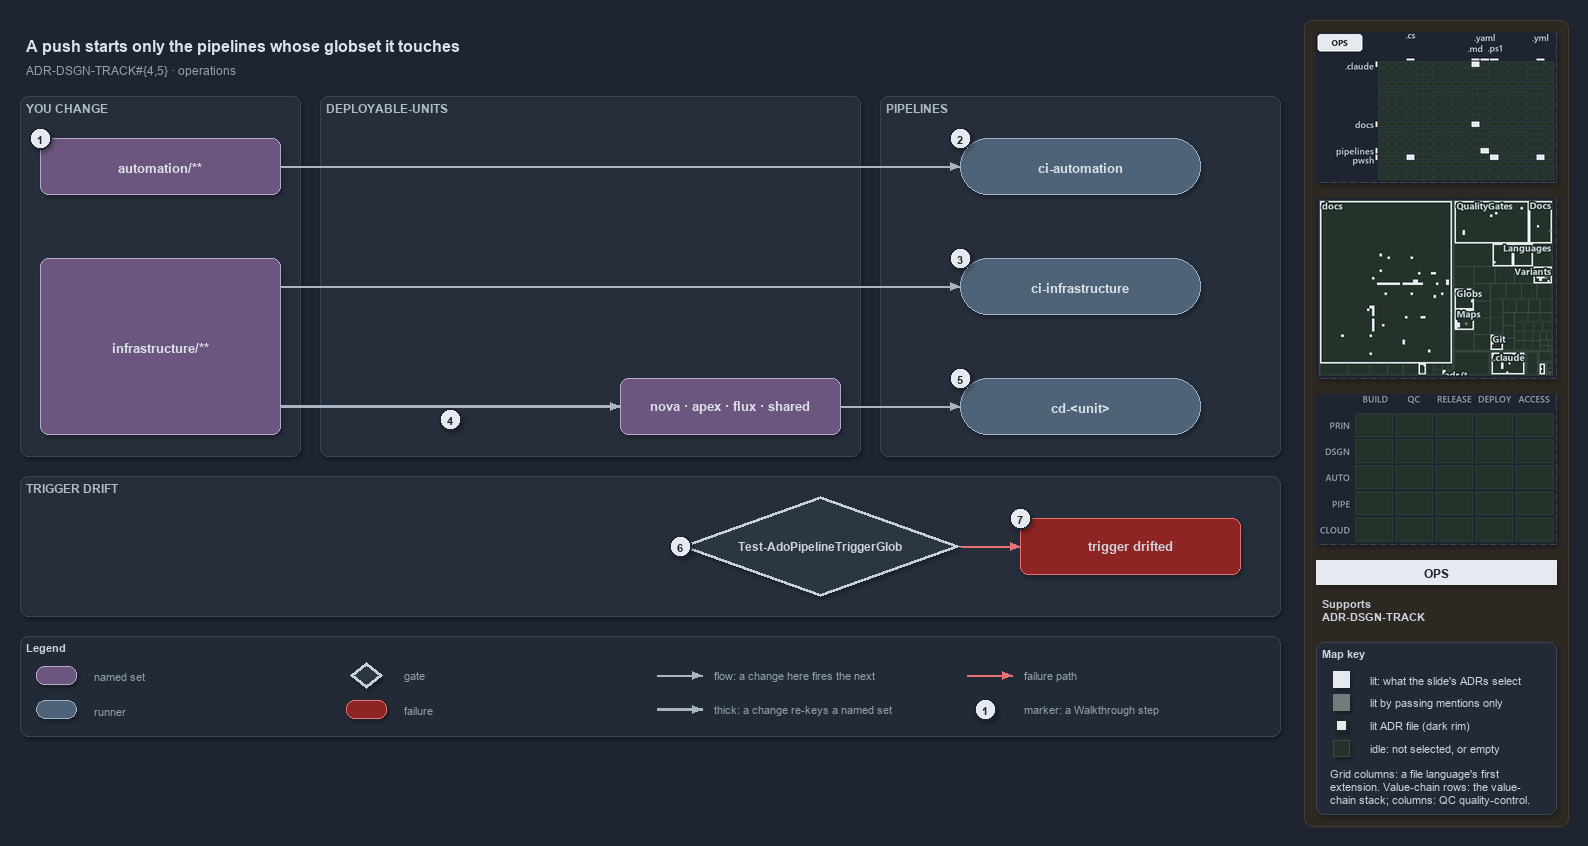

The diagram above was exported from draw.io. Its source (the exported page's mxGraphModel, read from the mxfile embedded in the PNG):
<mxGraphModel dx="1024" dy="768" grid="0" gridSize="10" guides="1" tooltips="1" connect="1" arrows="1" fold="1" page="1" pageScale="1" pageWidth="1572" pageHeight="740" background="#1E2430" math="0" shadow="1">
  <root>
    <mxCell id="0" />
    <mxCell id="1" parent="0" />
    <mxCell id="sidebar-bg" value="" style="rounded=1;arcSize=2;html=1;fillColor=#2E2823;strokeColor=#453C33;shadow=0;" vertex="1" parent="1">
      <mxGeometry x="1304" y="4" width="264" height="806" as="geometry" />
    </mxCell>
    <mxCell id="title" value="A push starts only the pipelines whose globset it touches" style="text;html=1;align=left;verticalAlign=middle;fontSize=16;fontStyle=1;fontColor=#DDE2E9;" vertex="1" parent="1">
      <mxGeometry x="20" y="14" width="1260" height="30" as="geometry" />
    </mxCell>
    <mxCell id="subtitle" value="ADR-DSGN-TRACK#{4,5} &amp;#183; operations" style="text;html=1;align=left;verticalAlign=middle;fontSize=12;fontColor=#949FAE;" vertex="1" parent="1">
      <mxGeometry x="20" y="44" width="1240" height="20" as="geometry" />
    </mxCell>
    <mxCell id="band-change" value="YOU CHANGE" style="rounded=1;html=1;arcSize=3;fillColor=#262E3B;strokeColor=#3A4555;verticalAlign=top;align=left;spacingLeft=8;fontStyle=1;fontSize=12;fontColor=#B0BAC7;" vertex="1" parent="1">
      <mxGeometry x="20" y="80" width="280" height="360" as="geometry" />
    </mxCell>
    <mxCell id="band-units" value="DEPLOYABLE-UNITS" style="rounded=1;html=1;arcSize=3;fillColor=#262E3B;strokeColor=#3A4555;verticalAlign=top;align=left;spacingLeft=8;fontStyle=1;fontSize=12;fontColor=#B0BAC7;" vertex="1" parent="1">
      <mxGeometry x="320" y="80" width="540" height="360" as="geometry" />
    </mxCell>
    <mxCell id="band-pipelines" value="PIPELINES" style="rounded=1;html=1;arcSize=3;fillColor=#262E3B;strokeColor=#3A4555;verticalAlign=top;align=left;spacingLeft=8;fontStyle=1;fontSize=12;fontColor=#B0BAC7;" vertex="1" parent="1">
      <mxGeometry x="880" y="80" width="400" height="360" as="geometry" />
    </mxCell>
    <mxCell id="band-drift" value="TRIGGER DRIFT" style="rounded=1;html=1;arcSize=3;fillColor=#262E3B;strokeColor=#3A4555;verticalAlign=top;align=left;spacingLeft=8;fontStyle=1;fontSize=12;fontColor=#B0BAC7;" vertex="1" parent="1">
      <mxGeometry x="20" y="460" width="1260" height="140" as="geometry" />
    </mxCell>
    <mxCell id="s-automation" value="&lt;b&gt;automation/**&lt;/b&gt;" style="rounded=1;whiteSpace=wrap;html=1;arcSize=20;fillColor=#6A567E;strokeColor=#B9A6CC;fontSize=13;fontColor=#DDE2E9;" vertex="1" parent="1">
      <mxGeometry x="40" y="122" width="240" height="56" as="geometry" />
    </mxCell>
    <mxCell id="s-infrastructure" value="&lt;b&gt;infrastructure/**&lt;/b&gt;" style="rounded=1;whiteSpace=wrap;html=1;arcSize=20;fillColor=#6A567E;strokeColor=#B9A6CC;fontSize=13;fontColor=#DDE2E9;" vertex="1" parent="1">
      <mxGeometry x="40" y="242" width="240" height="176" as="geometry" />
    </mxCell>
    <mxCell id="s-units" value="&lt;b&gt;nova · apex · flux · shared&lt;/b&gt;" style="rounded=1;whiteSpace=wrap;html=1;arcSize=20;fillColor=#6A567E;strokeColor=#B9A6CC;fontSize=13;fontColor=#DDE2E9;" vertex="1" parent="1">
      <mxGeometry x="620" y="362" width="220" height="56" as="geometry" />
    </mxCell>
    <mxCell id="r-ci-automation" value="&lt;b&gt;ci-automation&lt;/b&gt;" style="rounded=1;arcSize=50;whiteSpace=wrap;html=1;fillColor=#4E6378;strokeColor=#9FB3C8;fontSize=13;fontColor=#DDE2E9;" vertex="1" parent="1">
      <mxGeometry x="960" y="122" width="240" height="56" as="geometry" />
    </mxCell>
    <mxCell id="r-ci-infrastructure" value="&lt;b&gt;ci-infrastructure&lt;/b&gt;" style="rounded=1;arcSize=50;whiteSpace=wrap;html=1;fillColor=#4E6378;strokeColor=#9FB3C8;fontSize=13;fontColor=#DDE2E9;" vertex="1" parent="1">
      <mxGeometry x="960" y="242" width="240" height="56" as="geometry" />
    </mxCell>
    <mxCell id="r-cd-unit" value="&lt;b&gt;cd-&amp;lt;unit&amp;gt;&lt;/b&gt;" style="rounded=1;arcSize=50;whiteSpace=wrap;html=1;fillColor=#4E6378;strokeColor=#9FB3C8;fontSize=13;fontColor=#DDE2E9;" vertex="1" parent="1">
      <mxGeometry x="960" y="362" width="240" height="56" as="geometry" />
    </mxCell>
    <mxCell id="g-drift" value="&lt;b&gt;Test-AdoPipelineTriggerGlob&lt;/b&gt;" style="rhombus;whiteSpace=wrap;html=1;fillColor=#2C3542;strokeColor=#C7D0DB;strokeWidth=3;fontSize=12;fontColor=#CDD3DC;" vertex="1" parent="1">
      <mxGeometry x="680" y="480" width="280" height="100" as="geometry" />
    </mxCell>
    <mxCell id="x-drifted" value="&lt;b&gt;trigger drifted&lt;/b&gt;" style="rounded=1;whiteSpace=wrap;html=1;arcSize=20;fillColor=#8E2424;strokeColor=#E57373;fontSize=13;" vertex="1" parent="1">
      <mxGeometry x="1020" y="502" width="220" height="56" as="geometry" />
    </mxCell>
    <mxCell id="p-edge-automation-ci-a" value="" style="text;html=1;strokeColor=none;fillColor=none;" vertex="1" parent="1">
      <mxGeometry x="280" y="150" width="1" height="1" as="geometry" />
    </mxCell>
    <mxCell id="p-edge-automation-ci-b" value="" style="text;html=1;strokeColor=none;fillColor=none;" vertex="1" parent="1">
      <mxGeometry x="960" y="150" width="1" height="1" as="geometry" />
    </mxCell>
    <mxCell id="edge-automation-ci" value="" style="edgeStyle=orthogonalEdgeStyle;rounded=1;html=1;fontSize=11;endArrow=block;strokeColor=#AAB4C3;fontColor=#CDD3DC;shadow=0;" edge="1" parent="1" source="p-edge-automation-ci-a" target="p-edge-automation-ci-b">
      <mxGeometry relative="1" as="geometry" />
    </mxCell>
    <mxCell id="p-edge-infrastructure-ci-a" value="" style="text;html=1;strokeColor=none;fillColor=none;" vertex="1" parent="1">
      <mxGeometry x="280" y="270" width="1" height="1" as="geometry" />
    </mxCell>
    <mxCell id="p-edge-infrastructure-ci-b" value="" style="text;html=1;strokeColor=none;fillColor=none;" vertex="1" parent="1">
      <mxGeometry x="960" y="270" width="1" height="1" as="geometry" />
    </mxCell>
    <mxCell id="edge-infrastructure-ci" value="" style="edgeStyle=orthogonalEdgeStyle;rounded=1;html=1;fontSize=11;endArrow=block;strokeColor=#AAB4C3;fontColor=#CDD3DC;shadow=0;" edge="1" parent="1" source="p-edge-infrastructure-ci-a" target="p-edge-infrastructure-ci-b">
      <mxGeometry relative="1" as="geometry" />
    </mxCell>
    <mxCell id="p-edge-infrastructure-units-a" value="" style="text;html=1;strokeColor=none;fillColor=none;" vertex="1" parent="1">
      <mxGeometry x="280" y="390" width="1" height="1" as="geometry" />
    </mxCell>
    <mxCell id="p-edge-infrastructure-units-b" value="" style="text;html=1;strokeColor=none;fillColor=none;" vertex="1" parent="1">
      <mxGeometry x="620" y="390" width="1" height="1" as="geometry" />
    </mxCell>
    <mxCell id="edge-infrastructure-units" value="" style="edgeStyle=orthogonalEdgeStyle;rounded=1;html=1;fontSize=11;endArrow=block;strokeColor=#AAB4C3;strokeWidth=2.5;fontColor=#CDD3DC;shadow=0;" edge="1" parent="1" source="p-edge-infrastructure-units-a" target="p-edge-infrastructure-units-b">
      <mxGeometry relative="1" as="geometry" />
    </mxCell>
    <mxCell id="p-edge-units-cd-a" value="" style="text;html=1;strokeColor=none;fillColor=none;" vertex="1" parent="1">
      <mxGeometry x="840" y="390" width="1" height="1" as="geometry" />
    </mxCell>
    <mxCell id="p-edge-units-cd-b" value="" style="text;html=1;strokeColor=none;fillColor=none;" vertex="1" parent="1">
      <mxGeometry x="960" y="390" width="1" height="1" as="geometry" />
    </mxCell>
    <mxCell id="edge-units-cd" value="" style="edgeStyle=orthogonalEdgeStyle;rounded=1;html=1;fontSize=11;endArrow=block;strokeColor=#AAB4C3;fontColor=#CDD3DC;shadow=0;" edge="1" parent="1" source="p-edge-units-cd-a" target="p-edge-units-cd-b">
      <mxGeometry relative="1" as="geometry" />
    </mxCell>
    <mxCell id="p-edge-drift-fail-a" value="" style="text;html=1;strokeColor=none;fillColor=none;" vertex="1" parent="1">
      <mxGeometry x="960" y="530" width="1" height="1" as="geometry" />
    </mxCell>
    <mxCell id="p-edge-drift-fail-b" value="" style="text;html=1;strokeColor=none;fillColor=none;" vertex="1" parent="1">
      <mxGeometry x="1020" y="530" width="1" height="1" as="geometry" />
    </mxCell>
    <mxCell id="edge-drift-fail" value="" style="edgeStyle=orthogonalEdgeStyle;rounded=1;html=1;fontSize=11;endArrow=block;strokeColor=#E57373;fontColor=#CDD3DC;shadow=0;" edge="1" parent="1" source="p-edge-drift-fail-a" target="p-edge-drift-fail-b">
      <mxGeometry relative="1" as="geometry" />
    </mxCell>
    <mxCell id="mark-1" value="1" style="ellipse;html=1;fillColor=#E6EAF0;strokeColor=#1E2430;strokeWidth=2;fontColor=#1E2430;fontStyle=1;fontSize=11;" vertex="1" parent="1">
      <mxGeometry x="29" y="111" width="22" height="22" as="geometry" />
    </mxCell>
    <mxCell id="mark-2" value="2" style="ellipse;html=1;fillColor=#E6EAF0;strokeColor=#1E2430;strokeWidth=2;fontColor=#1E2430;fontStyle=1;fontSize=11;" vertex="1" parent="1">
      <mxGeometry x="949" y="111" width="22" height="22" as="geometry" />
    </mxCell>
    <mxCell id="mark-3" value="3" style="ellipse;html=1;fillColor=#E6EAF0;strokeColor=#1E2430;strokeWidth=2;fontColor=#1E2430;fontStyle=1;fontSize=11;" vertex="1" parent="1">
      <mxGeometry x="949" y="231" width="22" height="22" as="geometry" />
    </mxCell>
    <mxCell id="mark-4" value="4" style="ellipse;html=1;fillColor=#E6EAF0;strokeColor=#1E2430;strokeWidth=2;fontColor=#1E2430;fontStyle=1;fontSize=11;" vertex="1" parent="1">
      <mxGeometry x="439" y="392" width="22" height="22" as="geometry" />
    </mxCell>
    <mxCell id="mark-5" value="5" style="ellipse;html=1;fillColor=#E6EAF0;strokeColor=#1E2430;strokeWidth=2;fontColor=#1E2430;fontStyle=1;fontSize=11;" vertex="1" parent="1">
      <mxGeometry x="949" y="351" width="22" height="22" as="geometry" />
    </mxCell>
    <mxCell id="mark-6" value="6" style="ellipse;html=1;fillColor=#E6EAF0;strokeColor=#1E2430;strokeWidth=2;fontColor=#1E2430;fontStyle=1;fontSize=11;" vertex="1" parent="1">
      <mxGeometry x="669" y="519" width="22" height="22" as="geometry" />
    </mxCell>
    <mxCell id="mark-7" value="7" style="ellipse;html=1;fillColor=#E6EAF0;strokeColor=#1E2430;strokeWidth=2;fontColor=#1E2430;fontStyle=1;fontSize=11;" vertex="1" parent="1">
      <mxGeometry x="1009" y="491" width="22" height="22" as="geometry" />
    </mxCell>
    <mxCell id="legend" value="&lt;b&gt;Legend&lt;/b&gt;" style="rounded=1;whiteSpace=wrap;html=1;arcSize=6;fillColor=#222A36;strokeColor=#3A4555;align=left;verticalAlign=top;spacing=8;fontSize=11;fontColor=#CDD3DC;" vertex="1" parent="1">
      <mxGeometry x="20" y="620" width="1260" height="100" as="geometry" />
    </mxCell>
    <mxCell id="legend-1" value="" style="rounded=1;whiteSpace=wrap;html=1;arcSize=20;fillColor=#6A567E;strokeColor=#B9A6CC;fontColor=#DDE2E9;" vertex="1" parent="1">
      <mxGeometry x="36" y="650" width="40" height="18" as="geometry" />
    </mxCell>
    <mxCell id="legend-1-text" value="named set" style="text;html=1;align=left;verticalAlign=middle;fontSize=11;fontColor=#949FAE;" vertex="1" parent="1">
      <mxGeometry x="88" y="649" width="250" height="20" as="geometry" />
    </mxCell>
    <mxCell id="legend-2" value="" style="rounded=1;arcSize=50;whiteSpace=wrap;html=1;fillColor=#4E6378;strokeColor=#9FB3C8;fontColor=#DDE2E9;" vertex="1" parent="1">
      <mxGeometry x="36" y="684" width="40" height="18" as="geometry" />
    </mxCell>
    <mxCell id="legend-2-text" value="runner" style="text;html=1;align=left;verticalAlign=middle;fontSize=11;fontColor=#949FAE;" vertex="1" parent="1">
      <mxGeometry x="88" y="683" width="250" height="20" as="geometry" />
    </mxCell>
    <mxCell id="legend-3" value="" style="rhombus;whiteSpace=wrap;html=1;fillColor=#2C3542;strokeColor=#C7D0DB;strokeWidth=3;fontColor=#CDD3DC;" vertex="1" parent="1">
      <mxGeometry x="350" y="646" width="32" height="26" as="geometry" />
    </mxCell>
    <mxCell id="legend-3-text" value="gate" style="text;html=1;align=left;verticalAlign=middle;fontSize=11;fontColor=#949FAE;" vertex="1" parent="1">
      <mxGeometry x="398" y="649" width="250" height="20" as="geometry" />
    </mxCell>
    <mxCell id="legend-4" value="" style="rounded=1;whiteSpace=wrap;html=1;arcSize=20;fillColor=#8E2424;strokeColor=#E57373;" vertex="1" parent="1">
      <mxGeometry x="346" y="684" width="40" height="18" as="geometry" />
    </mxCell>
    <mxCell id="legend-4-text" value="failure" style="text;html=1;align=left;verticalAlign=middle;fontSize=11;fontColor=#949FAE;" vertex="1" parent="1">
      <mxGeometry x="398" y="683" width="250" height="20" as="geometry" />
    </mxCell>
    <mxCell id="p-legend-5-a" value="" style="text;html=1;strokeColor=none;fillColor=none;" vertex="1" parent="1">
      <mxGeometry x="656" y="659" width="1" height="1" as="geometry" />
    </mxCell>
    <mxCell id="p-legend-5-b" value="" style="text;html=1;strokeColor=none;fillColor=none;" vertex="1" parent="1">
      <mxGeometry x="702" y="659" width="1" height="1" as="geometry" />
    </mxCell>
    <mxCell id="legend-5" value="" style="edgeStyle=orthogonalEdgeStyle;rounded=1;html=1;fontSize=11;endArrow=block;strokeColor=#AAB4C3;fontColor=#CDD3DC;shadow=0;" edge="1" parent="1" source="p-legend-5-a" target="p-legend-5-b">
      <mxGeometry relative="1" as="geometry" />
    </mxCell>
    <mxCell id="legend-5-text" value="flow: a change here fires the next" style="text;html=1;align=left;verticalAlign=middle;fontSize=11;fontColor=#949FAE;" vertex="1" parent="1">
      <mxGeometry x="708" y="649" width="250" height="20" as="geometry" />
    </mxCell>
    <mxCell id="p-legend-6-a" value="" style="text;html=1;strokeColor=none;fillColor=none;" vertex="1" parent="1">
      <mxGeometry x="656" y="693" width="1" height="1" as="geometry" />
    </mxCell>
    <mxCell id="p-legend-6-b" value="" style="text;html=1;strokeColor=none;fillColor=none;" vertex="1" parent="1">
      <mxGeometry x="702" y="693" width="1" height="1" as="geometry" />
    </mxCell>
    <mxCell id="legend-6" value="" style="edgeStyle=orthogonalEdgeStyle;rounded=1;html=1;fontSize=11;endArrow=block;strokeColor=#AAB4C3;strokeWidth=2.5;fontColor=#CDD3DC;shadow=0;" edge="1" parent="1" source="p-legend-6-a" target="p-legend-6-b">
      <mxGeometry relative="1" as="geometry" />
    </mxCell>
    <mxCell id="legend-6-text" value="thick: a change re-keys a named set" style="text;html=1;align=left;verticalAlign=middle;fontSize=11;fontColor=#949FAE;" vertex="1" parent="1">
      <mxGeometry x="708" y="683" width="250" height="20" as="geometry" />
    </mxCell>
    <mxCell id="p-legend-7-a" value="" style="text;html=1;strokeColor=none;fillColor=none;" vertex="1" parent="1">
      <mxGeometry x="966" y="659" width="1" height="1" as="geometry" />
    </mxCell>
    <mxCell id="p-legend-7-b" value="" style="text;html=1;strokeColor=none;fillColor=none;" vertex="1" parent="1">
      <mxGeometry x="1012" y="659" width="1" height="1" as="geometry" />
    </mxCell>
    <mxCell id="legend-7" value="" style="edgeStyle=orthogonalEdgeStyle;rounded=1;html=1;fontSize=11;endArrow=block;strokeColor=#E57373;fontColor=#CDD3DC;shadow=0;" edge="1" parent="1" source="p-legend-7-a" target="p-legend-7-b">
      <mxGeometry relative="1" as="geometry" />
    </mxCell>
    <mxCell id="legend-7-text" value="failure path" style="text;html=1;align=left;verticalAlign=middle;fontSize=11;fontColor=#949FAE;" vertex="1" parent="1">
      <mxGeometry x="1018" y="649" width="230" height="20" as="geometry" />
    </mxCell>
    <mxCell id="legend-8" value="1" style="ellipse;html=1;fillColor=#E6EAF0;strokeColor=#1E2430;strokeWidth=2;fontColor=#1E2430;fontStyle=1;fontSize=11;" vertex="1" parent="1">
      <mxGeometry x="974" y="682" width="22" height="22" as="geometry" />
    </mxCell>
    <mxCell id="legend-8-text" value="marker: a Walkthrough step" style="text;html=1;align=left;verticalAlign=middle;fontSize=11;fontColor=#949FAE;" vertex="1" parent="1">
      <mxGeometry x="1018" y="683" width="230" height="20" as="geometry" />
    </mxCell>
    <mxCell id="minimap-grid" value="" style="shape=image;html=1;imageAspect=0;aspect=fixed;verticalLabelPosition=bottom;strokeColor=#3A4555;dashed=1;fillColor=#222A36;image=data:image/png,(base64 omitted: 11332 chars);" vertex="1" parent="1">
      <mxGeometry x="1316" y="16" width="240" height="150" as="geometry" />
    </mxCell>
    <mxCell id="minimap-tree" value="" style="shape=image;html=1;imageAspect=0;aspect=fixed;verticalLabelPosition=bottom;strokeColor=#3A4555;dashed=1;fillColor=#222A36;image=data:image/png,(base64 omitted: 24348 chars);" vertex="1" parent="1">
      <mxGeometry x="1316" y="182" width="240" height="180" as="geometry" />
    </mxCell>
    <mxCell id="minimap-chain" value="" style="shape=image;html=1;imageAspect=0;aspect=fixed;verticalLabelPosition=bottom;strokeColor=#3A4555;dashed=1;fillColor=#222A36;image=data:image/png,(base64 omitted: 11912 chars);" vertex="1" parent="1">
      <mxGeometry x="1316" y="378" width="240" height="150" as="geometry" />
    </mxCell>
    <mxCell id="lens-badge" value="OPS" style="rounded=0;whiteSpace=wrap;html=1;align=center;verticalAlign=middle;fontSize=12;fontStyle=1;fontColor=#1E2430;fillColor=#E6EAF0;strokeColor=none;" vertex="1" parent="1">
      <mxGeometry x="1316" y="544" width="240" height="24" as="geometry" />
    </mxCell>
    <mxCell id="supports" value="&lt;b&gt;Supports&lt;/b&gt;&lt;br&gt;ADR-DSGN-TRACK" style="text;html=1;whiteSpace=wrap;align=left;verticalAlign=top;fontSize=11;fontColor=#CDD3DC;" vertex="1" parent="1">
      <mxGeometry x="1316" y="576" width="240" height="38" as="geometry" />
    </mxCell>
    <mxCell id="mapkey" value="&lt;b&gt;Map key&lt;/b&gt;" style="rounded=1;arcSize=6;whiteSpace=wrap;html=1;align=left;verticalAlign=top;fontSize=11;fontColor=#CDD3DC;fillColor=#222A36;strokeColor=#3A4555;spacingLeft=8;spacingTop=2;" vertex="1" parent="1">
      <mxGeometry x="1316" y="626" width="240" height="172" as="geometry" />
    </mxCell>
    <mxCell id="mapkey-lit" value="" style="rounded=0;html=1;fillColor=#E6EAF0;strokeColor=#E6EAF0;" vertex="1" parent="1">
      <mxGeometry x="1333.0" y="655.0" width="16" height="16" as="geometry" />
    </mxCell>
    <mxCell id="mapkey-lit-text" value="lit: what the slide's ADRs select" style="text;html=1;align=left;verticalAlign=middle;fontSize=11;fontColor=#CDD3DC;" vertex="1" parent="1">
      <mxGeometry x="1364" y="653" width="184" height="20" as="geometry" />
    </mxCell>
    <mxCell id="mapkey-touched" value="" style="rounded=0;html=1;fillColor=#727C79;strokeColor=#727C79;" vertex="1" parent="1">
      <mxGeometry x="1333.0" y="678.0" width="16" height="16" as="geometry" />
    </mxCell>
    <mxCell id="mapkey-touched-text" value="lit by passing mentions only" style="text;html=1;align=left;verticalAlign=middle;fontSize=11;fontColor=#CDD3DC;" vertex="1" parent="1">
      <mxGeometry x="1364" y="676" width="184" height="20" as="geometry" />
    </mxCell>
    <mxCell id="mapkey-adr" value="" style="rounded=0;html=1;fillColor=#E6EAF0;strokeColor=#1C2A24;strokeWidth=2;" vertex="1" parent="1">
      <mxGeometry x="1335.0" y="703.0" width="12" height="12" as="geometry" />
    </mxCell>
    <mxCell id="mapkey-adr-text" value="lit ADR file (dark rim)" style="text;html=1;align=left;verticalAlign=middle;fontSize=11;fontColor=#CDD3DC;" vertex="1" parent="1">
      <mxGeometry x="1364" y="699" width="184" height="20" as="geometry" />
    </mxCell>
    <mxCell id="mapkey-idle" value="" style="rounded=0;html=1;fillColor=#243229;strokeColor=#3B4D43;" vertex="1" parent="1">
      <mxGeometry x="1333.0" y="724.0" width="16" height="16" as="geometry" />
    </mxCell>
    <mxCell id="mapkey-idle-text" value="idle: not selected, or empty" style="text;html=1;align=left;verticalAlign=middle;fontSize=11;fontColor=#CDD3DC;" vertex="1" parent="1">
      <mxGeometry x="1364" y="722" width="184" height="20" as="geometry" />
    </mxCell>
    <mxCell id="mapkey-codes" value="Grid columns: a file language's first&lt;br&gt;extension. Value-chain rows: the value-&lt;br&gt;chain stack; columns: QC quality-control." style="text;html=1;align=left;verticalAlign=top;whiteSpace=wrap;fontSize=11;fontColor=#CDD3DC;" vertex="1" parent="1">
      <mxGeometry x="1324" y="746" width="224" height="46" as="geometry" />
    </mxCell>
  </root>
</mxGraphModel>